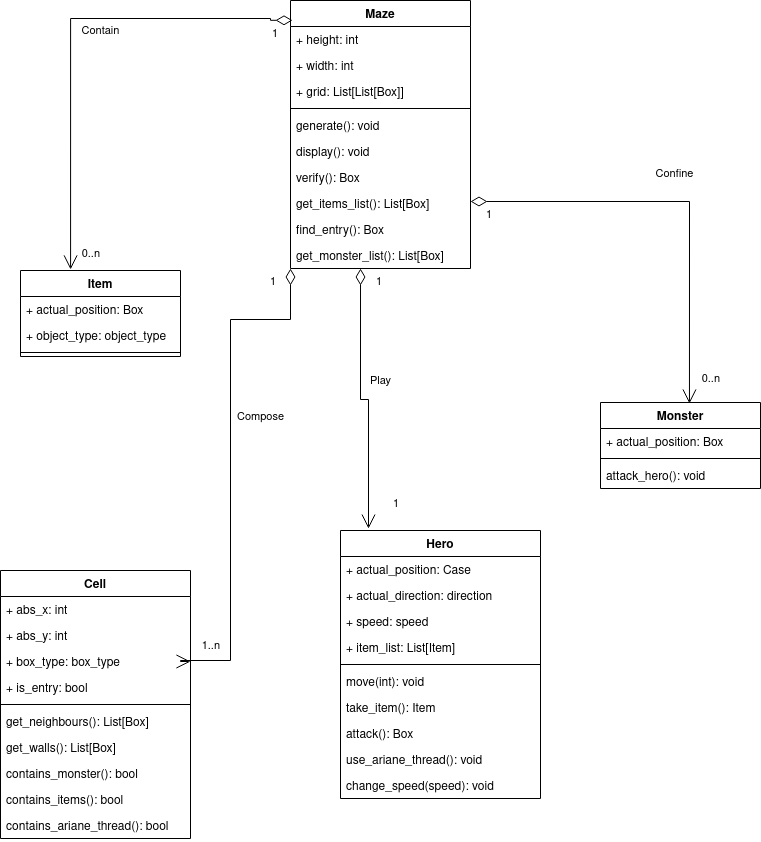

The diagram above was exported from draw.io. Its source (the exported page's mxGraphModel, read from the mxfile embedded in the PNG):
<mxGraphModel dx="1114" dy="544" grid="1" gridSize="10" guides="1" tooltips="1" connect="1" arrows="1" fold="1" page="1" pageScale="1" pageWidth="827" pageHeight="1169" math="0" shadow="0">
  <root>
    <mxCell id="0" />
    <mxCell id="1" parent="0" />
    <mxCell id="dTxic-i2q6oF7mIrVZw1-1" value="Maze" style="swimlane;fontStyle=1;align=center;verticalAlign=top;childLayout=stackLayout;horizontal=1;startSize=26;horizontalStack=0;resizeParent=1;resizeParentMax=0;resizeLast=0;collapsible=1;marginBottom=0;" parent="1" vertex="1">
      <mxGeometry x="310" y="30" width="180" height="268" as="geometry" />
    </mxCell>
    <mxCell id="dTxic-i2q6oF7mIrVZw1-2" value="+ height: int" style="text;strokeColor=none;fillColor=none;align=left;verticalAlign=top;spacingLeft=4;spacingRight=4;overflow=hidden;rotatable=0;points=[[0,0.5],[1,0.5]];portConstraint=eastwest;" parent="dTxic-i2q6oF7mIrVZw1-1" vertex="1">
      <mxGeometry y="26" width="180" height="26" as="geometry" />
    </mxCell>
    <mxCell id="dTxic-i2q6oF7mIrVZw1-31" value="+ width: int" style="text;strokeColor=none;fillColor=none;align=left;verticalAlign=top;spacingLeft=4;spacingRight=4;overflow=hidden;rotatable=0;points=[[0,0.5],[1,0.5]];portConstraint=eastwest;" parent="dTxic-i2q6oF7mIrVZw1-1" vertex="1">
      <mxGeometry y="52" width="180" height="26" as="geometry" />
    </mxCell>
    <mxCell id="dTxic-i2q6oF7mIrVZw1-32" value="+ grid: List[List[Box]]" style="text;strokeColor=none;fillColor=none;align=left;verticalAlign=top;spacingLeft=4;spacingRight=4;overflow=hidden;rotatable=0;points=[[0,0.5],[1,0.5]];portConstraint=eastwest;" parent="dTxic-i2q6oF7mIrVZw1-1" vertex="1">
      <mxGeometry y="78" width="180" height="26" as="geometry" />
    </mxCell>
    <mxCell id="dTxic-i2q6oF7mIrVZw1-3" value="" style="line;strokeWidth=1;fillColor=none;align=left;verticalAlign=middle;spacingTop=-1;spacingLeft=3;spacingRight=3;rotatable=0;labelPosition=right;points=[];portConstraint=eastwest;strokeColor=inherit;" parent="dTxic-i2q6oF7mIrVZw1-1" vertex="1">
      <mxGeometry y="104" width="180" height="8" as="geometry" />
    </mxCell>
    <mxCell id="dTxic-i2q6oF7mIrVZw1-33" value="generate(): void" style="text;strokeColor=none;fillColor=none;align=left;verticalAlign=top;spacingLeft=4;spacingRight=4;overflow=hidden;rotatable=0;points=[[0,0.5],[1,0.5]];portConstraint=eastwest;" parent="dTxic-i2q6oF7mIrVZw1-1" vertex="1">
      <mxGeometry y="112" width="180" height="26" as="geometry" />
    </mxCell>
    <mxCell id="dTxic-i2q6oF7mIrVZw1-35" value="display(): void" style="text;strokeColor=none;fillColor=none;align=left;verticalAlign=top;spacingLeft=4;spacingRight=4;overflow=hidden;rotatable=0;points=[[0,0.5],[1,0.5]];portConstraint=eastwest;" parent="dTxic-i2q6oF7mIrVZw1-1" vertex="1">
      <mxGeometry y="138" width="180" height="26" as="geometry" />
    </mxCell>
    <mxCell id="dTxic-i2q6oF7mIrVZw1-36" value="verify(): Box" style="text;strokeColor=none;fillColor=none;align=left;verticalAlign=top;spacingLeft=4;spacingRight=4;overflow=hidden;rotatable=0;points=[[0,0.5],[1,0.5]];portConstraint=eastwest;" parent="dTxic-i2q6oF7mIrVZw1-1" vertex="1">
      <mxGeometry y="164" width="180" height="26" as="geometry" />
    </mxCell>
    <mxCell id="dTxic-i2q6oF7mIrVZw1-34" value="get_items_list(): List[Box]" style="text;strokeColor=none;fillColor=none;align=left;verticalAlign=top;spacingLeft=4;spacingRight=4;overflow=hidden;rotatable=0;points=[[0,0.5],[1,0.5]];portConstraint=eastwest;" parent="dTxic-i2q6oF7mIrVZw1-1" vertex="1">
      <mxGeometry y="190" width="180" height="26" as="geometry" />
    </mxCell>
    <mxCell id="QL5DSOHZCuAb5Agle2jv-1" value="find_entry(): Box" style="text;strokeColor=none;fillColor=none;align=left;verticalAlign=top;spacingLeft=4;spacingRight=4;overflow=hidden;rotatable=0;points=[[0,0.5],[1,0.5]];portConstraint=eastwest;" parent="dTxic-i2q6oF7mIrVZw1-1" vertex="1">
      <mxGeometry y="216" width="180" height="26" as="geometry" />
    </mxCell>
    <mxCell id="dTxic-i2q6oF7mIrVZw1-4" value="get_monster_list(): List[Box]" style="text;strokeColor=none;fillColor=none;align=left;verticalAlign=top;spacingLeft=4;spacingRight=4;overflow=hidden;rotatable=0;points=[[0,0.5],[1,0.5]];portConstraint=eastwest;" parent="dTxic-i2q6oF7mIrVZw1-1" vertex="1">
      <mxGeometry y="242" width="180" height="26" as="geometry" />
    </mxCell>
    <mxCell id="dTxic-i2q6oF7mIrVZw1-5" value="Hero" style="swimlane;fontStyle=1;align=center;verticalAlign=top;childLayout=stackLayout;horizontal=1;startSize=26;horizontalStack=0;resizeParent=1;resizeParentMax=0;resizeLast=0;collapsible=1;marginBottom=0;" parent="1" vertex="1">
      <mxGeometry x="360" y="560" width="200" height="268" as="geometry" />
    </mxCell>
    <mxCell id="dTxic-i2q6oF7mIrVZw1-6" value="+ actual_position: Case" style="text;strokeColor=none;fillColor=none;align=left;verticalAlign=top;spacingLeft=4;spacingRight=4;overflow=hidden;rotatable=0;points=[[0,0.5],[1,0.5]];portConstraint=eastwest;" parent="dTxic-i2q6oF7mIrVZw1-5" vertex="1">
      <mxGeometry y="26" width="200" height="26" as="geometry" />
    </mxCell>
    <mxCell id="dTxic-i2q6oF7mIrVZw1-22" value="+ actual_direction: direction" style="text;strokeColor=none;fillColor=none;align=left;verticalAlign=top;spacingLeft=4;spacingRight=4;overflow=hidden;rotatable=0;points=[[0,0.5],[1,0.5]];portConstraint=eastwest;" parent="dTxic-i2q6oF7mIrVZw1-5" vertex="1">
      <mxGeometry y="52" width="200" height="26" as="geometry" />
    </mxCell>
    <mxCell id="dTxic-i2q6oF7mIrVZw1-40" value="+ speed: speed" style="text;strokeColor=none;fillColor=none;align=left;verticalAlign=top;spacingLeft=4;spacingRight=4;overflow=hidden;rotatable=0;points=[[0,0.5],[1,0.5]];portConstraint=eastwest;" parent="dTxic-i2q6oF7mIrVZw1-5" vertex="1">
      <mxGeometry y="78" width="200" height="26" as="geometry" />
    </mxCell>
    <mxCell id="dTxic-i2q6oF7mIrVZw1-23" value="+ item_list: List[Item]" style="text;strokeColor=none;fillColor=none;align=left;verticalAlign=top;spacingLeft=4;spacingRight=4;overflow=hidden;rotatable=0;points=[[0,0.5],[1,0.5]];portConstraint=eastwest;" parent="dTxic-i2q6oF7mIrVZw1-5" vertex="1">
      <mxGeometry y="104" width="200" height="26" as="geometry" />
    </mxCell>
    <mxCell id="dTxic-i2q6oF7mIrVZw1-7" value="" style="line;strokeWidth=1;fillColor=none;align=left;verticalAlign=middle;spacingTop=-1;spacingLeft=3;spacingRight=3;rotatable=0;labelPosition=right;points=[];portConstraint=eastwest;strokeColor=inherit;" parent="dTxic-i2q6oF7mIrVZw1-5" vertex="1">
      <mxGeometry y="130" width="200" height="8" as="geometry" />
    </mxCell>
    <mxCell id="dTxic-i2q6oF7mIrVZw1-8" value="move(int): void" style="text;strokeColor=none;fillColor=none;align=left;verticalAlign=top;spacingLeft=4;spacingRight=4;overflow=hidden;rotatable=0;points=[[0,0.5],[1,0.5]];portConstraint=eastwest;" parent="dTxic-i2q6oF7mIrVZw1-5" vertex="1">
      <mxGeometry y="138" width="200" height="26" as="geometry" />
    </mxCell>
    <mxCell id="dTxic-i2q6oF7mIrVZw1-39" value="take_item(): Item" style="text;strokeColor=none;fillColor=none;align=left;verticalAlign=top;spacingLeft=4;spacingRight=4;overflow=hidden;rotatable=0;points=[[0,0.5],[1,0.5]];portConstraint=eastwest;" parent="dTxic-i2q6oF7mIrVZw1-5" vertex="1">
      <mxGeometry y="164" width="200" height="26" as="geometry" />
    </mxCell>
    <mxCell id="dTxic-i2q6oF7mIrVZw1-42" value="attack(): Box" style="text;strokeColor=none;fillColor=none;align=left;verticalAlign=top;spacingLeft=4;spacingRight=4;overflow=hidden;rotatable=0;points=[[0,0.5],[1,0.5]];portConstraint=eastwest;" parent="dTxic-i2q6oF7mIrVZw1-5" vertex="1">
      <mxGeometry y="190" width="200" height="26" as="geometry" />
    </mxCell>
    <mxCell id="dTxic-i2q6oF7mIrVZw1-43" value="use_ariane_thread(): void" style="text;strokeColor=none;fillColor=none;align=left;verticalAlign=top;spacingLeft=4;spacingRight=4;overflow=hidden;rotatable=0;points=[[0,0.5],[1,0.5]];portConstraint=eastwest;" parent="dTxic-i2q6oF7mIrVZw1-5" vertex="1">
      <mxGeometry y="216" width="200" height="26" as="geometry" />
    </mxCell>
    <mxCell id="dTxic-i2q6oF7mIrVZw1-41" value="change_speed(speed): void" style="text;strokeColor=none;fillColor=none;align=left;verticalAlign=top;spacingLeft=4;spacingRight=4;overflow=hidden;rotatable=0;points=[[0,0.5],[1,0.5]];portConstraint=eastwest;" parent="dTxic-i2q6oF7mIrVZw1-5" vertex="1">
      <mxGeometry y="242" width="200" height="26" as="geometry" />
    </mxCell>
    <mxCell id="dTxic-i2q6oF7mIrVZw1-9" value="Monster" style="swimlane;fontStyle=1;align=center;verticalAlign=top;childLayout=stackLayout;horizontal=1;startSize=26;horizontalStack=0;resizeParent=1;resizeParentMax=0;resizeLast=0;collapsible=1;marginBottom=0;" parent="1" vertex="1">
      <mxGeometry x="620" y="432" width="160" height="86" as="geometry" />
    </mxCell>
    <mxCell id="dTxic-i2q6oF7mIrVZw1-10" value="+ actual_position: Box" style="text;strokeColor=none;fillColor=none;align=left;verticalAlign=top;spacingLeft=4;spacingRight=4;overflow=hidden;rotatable=0;points=[[0,0.5],[1,0.5]];portConstraint=eastwest;" parent="dTxic-i2q6oF7mIrVZw1-9" vertex="1">
      <mxGeometry y="26" width="160" height="26" as="geometry" />
    </mxCell>
    <mxCell id="dTxic-i2q6oF7mIrVZw1-11" value="" style="line;strokeWidth=1;fillColor=none;align=left;verticalAlign=middle;spacingTop=-1;spacingLeft=3;spacingRight=3;rotatable=0;labelPosition=right;points=[];portConstraint=eastwest;strokeColor=inherit;" parent="dTxic-i2q6oF7mIrVZw1-9" vertex="1">
      <mxGeometry y="52" width="160" height="8" as="geometry" />
    </mxCell>
    <mxCell id="dTxic-i2q6oF7mIrVZw1-12" value="attack_hero(): void" style="text;strokeColor=none;fillColor=none;align=left;verticalAlign=top;spacingLeft=4;spacingRight=4;overflow=hidden;rotatable=0;points=[[0,0.5],[1,0.5]];portConstraint=eastwest;" parent="dTxic-i2q6oF7mIrVZw1-9" vertex="1">
      <mxGeometry y="60" width="160" height="26" as="geometry" />
    </mxCell>
    <mxCell id="dTxic-i2q6oF7mIrVZw1-13" value="Item" style="swimlane;fontStyle=1;align=center;verticalAlign=top;childLayout=stackLayout;horizontal=1;startSize=26;horizontalStack=0;resizeParent=1;resizeParentMax=0;resizeLast=0;collapsible=1;marginBottom=0;" parent="1" vertex="1">
      <mxGeometry x="40" y="300" width="160" height="86" as="geometry" />
    </mxCell>
    <mxCell id="dTxic-i2q6oF7mIrVZw1-14" value="+ actual_position: Box" style="text;strokeColor=none;fillColor=none;align=left;verticalAlign=top;spacingLeft=4;spacingRight=4;overflow=hidden;rotatable=0;points=[[0,0.5],[1,0.5]];portConstraint=eastwest;" parent="dTxic-i2q6oF7mIrVZw1-13" vertex="1">
      <mxGeometry y="26" width="160" height="26" as="geometry" />
    </mxCell>
    <mxCell id="dTxic-i2q6oF7mIrVZw1-44" value="+ object_type: object_type" style="text;strokeColor=none;fillColor=none;align=left;verticalAlign=top;spacingLeft=4;spacingRight=4;overflow=hidden;rotatable=0;points=[[0,0.5],[1,0.5]];portConstraint=eastwest;" parent="dTxic-i2q6oF7mIrVZw1-13" vertex="1">
      <mxGeometry y="52" width="160" height="26" as="geometry" />
    </mxCell>
    <mxCell id="dTxic-i2q6oF7mIrVZw1-15" value="" style="line;strokeWidth=1;fillColor=none;align=left;verticalAlign=middle;spacingTop=-1;spacingLeft=3;spacingRight=3;rotatable=0;labelPosition=right;points=[];portConstraint=eastwest;strokeColor=inherit;" parent="dTxic-i2q6oF7mIrVZw1-13" vertex="1">
      <mxGeometry y="78" width="160" height="8" as="geometry" />
    </mxCell>
    <mxCell id="dTxic-i2q6oF7mIrVZw1-17" value="Cell" style="swimlane;fontStyle=1;align=center;verticalAlign=top;childLayout=stackLayout;horizontal=1;startSize=26;horizontalStack=0;resizeParent=1;resizeParentMax=0;resizeLast=0;collapsible=1;marginBottom=0;" parent="1" vertex="1">
      <mxGeometry x="20" y="600" width="190" height="268" as="geometry">
        <mxRectangle x="330" y="490" width="70" height="30" as="alternateBounds" />
      </mxGeometry>
    </mxCell>
    <mxCell id="dTxic-i2q6oF7mIrVZw1-24" value="+ abs_x: int" style="text;strokeColor=none;fillColor=none;align=left;verticalAlign=top;spacingLeft=4;spacingRight=4;overflow=hidden;rotatable=0;points=[[0,0.5],[1,0.5]];portConstraint=eastwest;" parent="dTxic-i2q6oF7mIrVZw1-17" vertex="1">
      <mxGeometry y="26" width="190" height="26" as="geometry" />
    </mxCell>
    <mxCell id="dTxic-i2q6oF7mIrVZw1-26" value="+ abs_y: int" style="text;strokeColor=none;fillColor=none;align=left;verticalAlign=top;spacingLeft=4;spacingRight=4;overflow=hidden;rotatable=0;points=[[0,0.5],[1,0.5]];portConstraint=eastwest;" parent="dTxic-i2q6oF7mIrVZw1-17" vertex="1">
      <mxGeometry y="52" width="190" height="26" as="geometry" />
    </mxCell>
    <mxCell id="dTxic-i2q6oF7mIrVZw1-25" value="+ box_type: box_type" style="text;strokeColor=none;fillColor=none;align=left;verticalAlign=top;spacingLeft=4;spacingRight=4;overflow=hidden;rotatable=0;points=[[0,0.5],[1,0.5]];portConstraint=eastwest;" parent="dTxic-i2q6oF7mIrVZw1-17" vertex="1">
      <mxGeometry y="78" width="190" height="26" as="geometry" />
    </mxCell>
    <mxCell id="dTxic-i2q6oF7mIrVZw1-18" value="+ is_entry: bool" style="text;strokeColor=none;fillColor=none;align=left;verticalAlign=top;spacingLeft=4;spacingRight=4;overflow=hidden;rotatable=0;points=[[0,0.5],[1,0.5]];portConstraint=eastwest;" parent="dTxic-i2q6oF7mIrVZw1-17" vertex="1">
      <mxGeometry y="104" width="190" height="26" as="geometry" />
    </mxCell>
    <mxCell id="dTxic-i2q6oF7mIrVZw1-19" value="" style="line;strokeWidth=1;fillColor=none;align=left;verticalAlign=middle;spacingTop=-1;spacingLeft=3;spacingRight=3;rotatable=0;labelPosition=right;points=[];portConstraint=eastwest;strokeColor=inherit;" parent="dTxic-i2q6oF7mIrVZw1-17" vertex="1">
      <mxGeometry y="130" width="190" height="8" as="geometry" />
    </mxCell>
    <mxCell id="dTxic-i2q6oF7mIrVZw1-27" value="get_neighbours(): List[Box]" style="text;strokeColor=none;fillColor=none;align=left;verticalAlign=top;spacingLeft=4;spacingRight=4;overflow=hidden;rotatable=0;points=[[0,0.5],[1,0.5]];portConstraint=eastwest;" parent="dTxic-i2q6oF7mIrVZw1-17" vertex="1">
      <mxGeometry y="138" width="190" height="26" as="geometry" />
    </mxCell>
    <mxCell id="dTxic-i2q6oF7mIrVZw1-28" value="get_walls(): List[Box]" style="text;strokeColor=none;fillColor=none;align=left;verticalAlign=top;spacingLeft=4;spacingRight=4;overflow=hidden;rotatable=0;points=[[0,0.5],[1,0.5]];portConstraint=eastwest;" parent="dTxic-i2q6oF7mIrVZw1-17" vertex="1">
      <mxGeometry y="164" width="190" height="26" as="geometry" />
    </mxCell>
    <mxCell id="dTxic-i2q6oF7mIrVZw1-29" value="contains_monster(): bool" style="text;strokeColor=none;fillColor=none;align=left;verticalAlign=top;spacingLeft=4;spacingRight=4;overflow=hidden;rotatable=0;points=[[0,0.5],[1,0.5]];portConstraint=eastwest;" parent="dTxic-i2q6oF7mIrVZw1-17" vertex="1">
      <mxGeometry y="190" width="190" height="26" as="geometry" />
    </mxCell>
    <mxCell id="dTxic-i2q6oF7mIrVZw1-30" value="contains_items(): bool" style="text;strokeColor=none;fillColor=none;align=left;verticalAlign=top;spacingLeft=4;spacingRight=4;overflow=hidden;rotatable=0;points=[[0,0.5],[1,0.5]];portConstraint=eastwest;" parent="dTxic-i2q6oF7mIrVZw1-17" vertex="1">
      <mxGeometry y="216" width="190" height="26" as="geometry" />
    </mxCell>
    <mxCell id="dTxic-i2q6oF7mIrVZw1-20" value="contains_ariane_thread(): bool" style="text;strokeColor=none;fillColor=none;align=left;verticalAlign=top;spacingLeft=4;spacingRight=4;overflow=hidden;rotatable=0;points=[[0,0.5],[1,0.5]];portConstraint=eastwest;" parent="dTxic-i2q6oF7mIrVZw1-17" vertex="1">
      <mxGeometry y="242" width="190" height="26" as="geometry" />
    </mxCell>
    <mxCell id="dTxic-i2q6oF7mIrVZw1-45" value="Confine" style="endArrow=open;html=1;endSize=12;startArrow=diamondThin;startSize=14;startFill=0;edgeStyle=orthogonalEdgeStyle;rounded=0;exitX=1;exitY=0.75;exitDx=0;exitDy=0;entryX=0.556;entryY=0.012;entryDx=0;entryDy=0;entryPerimeter=0;" parent="1" source="dTxic-i2q6oF7mIrVZw1-1" target="dTxic-i2q6oF7mIrVZw1-9" edge="1">
      <mxGeometry x="-0.0057" y="16" relative="1" as="geometry">
        <mxPoint x="360" y="190" as="sourcePoint" />
        <mxPoint x="630" y="348" as="targetPoint" />
        <mxPoint x="-5" y="-12" as="offset" />
      </mxGeometry>
    </mxCell>
    <mxCell id="dTxic-i2q6oF7mIrVZw1-46" value="1" style="edgeLabel;resizable=0;html=1;align=left;verticalAlign=top;" parent="dTxic-i2q6oF7mIrVZw1-45" connectable="0" vertex="1">
      <mxGeometry x="-1" relative="1" as="geometry">
        <mxPoint x="14" as="offset" />
      </mxGeometry>
    </mxCell>
    <mxCell id="dTxic-i2q6oF7mIrVZw1-47" value="0..n" style="edgeLabel;resizable=0;html=1;align=right;verticalAlign=top;" parent="dTxic-i2q6oF7mIrVZw1-45" connectable="0" vertex="1">
      <mxGeometry x="1" relative="1" as="geometry">
        <mxPoint x="31" y="-38" as="offset" />
      </mxGeometry>
    </mxCell>
    <mxCell id="dTxic-i2q6oF7mIrVZw1-48" value="Play" style="endArrow=open;html=1;endSize=12;startArrow=diamondThin;startSize=14;startFill=0;edgeStyle=orthogonalEdgeStyle;rounded=0;entryX=0.14;entryY=-0.007;entryDx=0;entryDy=0;entryPerimeter=0;exitX=0.389;exitY=1;exitDx=0;exitDy=0;exitPerimeter=0;" parent="1" source="dTxic-i2q6oF7mIrVZw1-4" target="dTxic-i2q6oF7mIrVZw1-5" edge="1">
      <mxGeometry x="-0.1646" y="20" relative="1" as="geometry">
        <mxPoint x="390" y="280" as="sourcePoint" />
        <mxPoint x="560" y="310" as="targetPoint" />
        <mxPoint as="offset" />
        <Array as="points" />
      </mxGeometry>
    </mxCell>
    <mxCell id="dTxic-i2q6oF7mIrVZw1-49" value="1" style="edgeLabel;resizable=0;html=1;align=left;verticalAlign=top;" parent="dTxic-i2q6oF7mIrVZw1-48" connectable="0" vertex="1">
      <mxGeometry x="-1" relative="1" as="geometry">
        <mxPoint x="14" as="offset" />
      </mxGeometry>
    </mxCell>
    <mxCell id="dTxic-i2q6oF7mIrVZw1-50" value="1" style="edgeLabel;resizable=0;html=1;align=right;verticalAlign=top;" parent="dTxic-i2q6oF7mIrVZw1-48" connectable="0" vertex="1">
      <mxGeometry x="1" relative="1" as="geometry">
        <mxPoint x="31" y="-38" as="offset" />
      </mxGeometry>
    </mxCell>
    <mxCell id="dTxic-i2q6oF7mIrVZw1-51" value="Contain" style="endArrow=open;html=1;endSize=12;startArrow=diamondThin;startSize=14;startFill=0;edgeStyle=orthogonalEdgeStyle;rounded=0;entryX=0.313;entryY=-0.012;entryDx=0;entryDy=0;exitX=0.011;exitY=0.074;exitDx=0;exitDy=0;exitPerimeter=0;entryPerimeter=0;" parent="1" source="dTxic-i2q6oF7mIrVZw1-1" target="dTxic-i2q6oF7mIrVZw1-13" edge="1">
      <mxGeometry x="-0.1835" y="12" relative="1" as="geometry">
        <mxPoint x="90" y="40" as="sourcePoint" />
        <mxPoint x="98" y="326" as="targetPoint" />
        <mxPoint as="offset" />
        <Array as="points">
          <mxPoint x="290" y="50" />
          <mxPoint x="290" y="48" />
          <mxPoint x="90" y="48" />
        </Array>
      </mxGeometry>
    </mxCell>
    <mxCell id="dTxic-i2q6oF7mIrVZw1-52" value="1" style="edgeLabel;resizable=0;html=1;align=left;verticalAlign=top;" parent="dTxic-i2q6oF7mIrVZw1-51" connectable="0" vertex="1">
      <mxGeometry x="-1" relative="1" as="geometry">
        <mxPoint x="-22" as="offset" />
      </mxGeometry>
    </mxCell>
    <mxCell id="dTxic-i2q6oF7mIrVZw1-53" value="0..n" style="edgeLabel;resizable=0;html=1;align=right;verticalAlign=top;" parent="dTxic-i2q6oF7mIrVZw1-51" connectable="0" vertex="1">
      <mxGeometry x="1" relative="1" as="geometry">
        <mxPoint x="30" y="-29" as="offset" />
      </mxGeometry>
    </mxCell>
    <mxCell id="dTxic-i2q6oF7mIrVZw1-54" value="Compose" style="endArrow=open;html=1;endSize=12;startArrow=diamondThin;startSize=14;startFill=0;edgeStyle=orthogonalEdgeStyle;rounded=0;entryX=1;entryY=0.5;entryDx=0;entryDy=0;exitX=0;exitY=1;exitDx=0;exitDy=0;" parent="1" source="dTxic-i2q6oF7mIrVZw1-1" target="dTxic-i2q6oF7mIrVZw1-25" edge="1">
      <mxGeometry x="-0.1893" y="30" relative="1" as="geometry">
        <mxPoint x="414" y="349" as="sourcePoint" />
        <mxPoint x="192" y="600" as="targetPoint" />
        <mxPoint as="offset" />
        <Array as="points">
          <mxPoint x="310" y="349" />
          <mxPoint x="250" y="349" />
          <mxPoint x="250" y="690" />
          <mxPoint x="200" y="690" />
          <mxPoint x="200" y="691" />
        </Array>
      </mxGeometry>
    </mxCell>
    <mxCell id="dTxic-i2q6oF7mIrVZw1-55" value="1" style="edgeLabel;resizable=0;html=1;align=left;verticalAlign=top;" parent="dTxic-i2q6oF7mIrVZw1-54" connectable="0" vertex="1">
      <mxGeometry x="-1" relative="1" as="geometry">
        <mxPoint x="-22" as="offset" />
      </mxGeometry>
    </mxCell>
    <mxCell id="dTxic-i2q6oF7mIrVZw1-56" value="1..n" style="edgeLabel;resizable=0;html=1;align=right;verticalAlign=top;" parent="dTxic-i2q6oF7mIrVZw1-54" connectable="0" vertex="1">
      <mxGeometry x="1" relative="1" as="geometry">
        <mxPoint x="30" y="-29" as="offset" />
      </mxGeometry>
    </mxCell>
  </root>
</mxGraphModel>